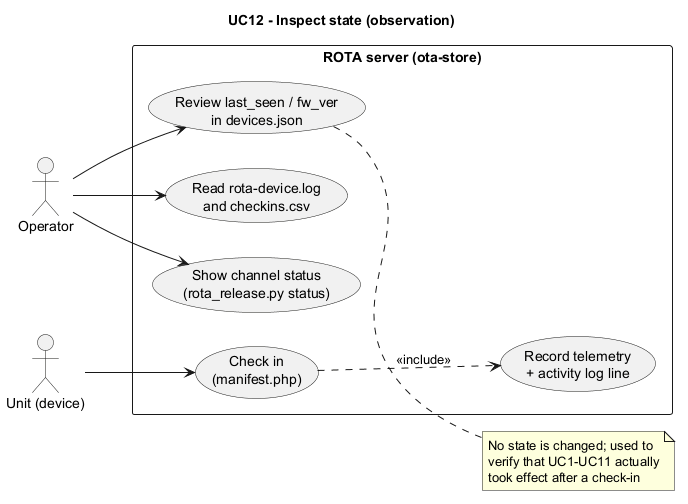

The diagram above was rendered by PlantUML. Its source (embedded in the PNG):
@startuml uc12-inspect-state
left to right direction
skinparam shadowing false
title UC12 - Inspect state (observation)

actor Operator as op
actor "Unit (device)" as dev

rectangle "ROTA server (ota-store)" {
  usecase "Show channel status\n(rota_release.py status)" as ST
  usecase "Review last_seen / fw_ver\nin devices.json" as TEL
  usecase "Read rota-device.log\nand checkins.csv" as LOG
  usecase "Check in\n(manifest.php)" as CHK
  usecase "Record telemetry\n+ activity log line" as REC
}

op --> ST
op --> TEL
op --> LOG
dev --> CHK
CHK ..> REC : <<include>>

note right of TEL
  No state is changed; used to
  verify that UC1-UC11 actually
  took effect after a check-in
end note
@enduml